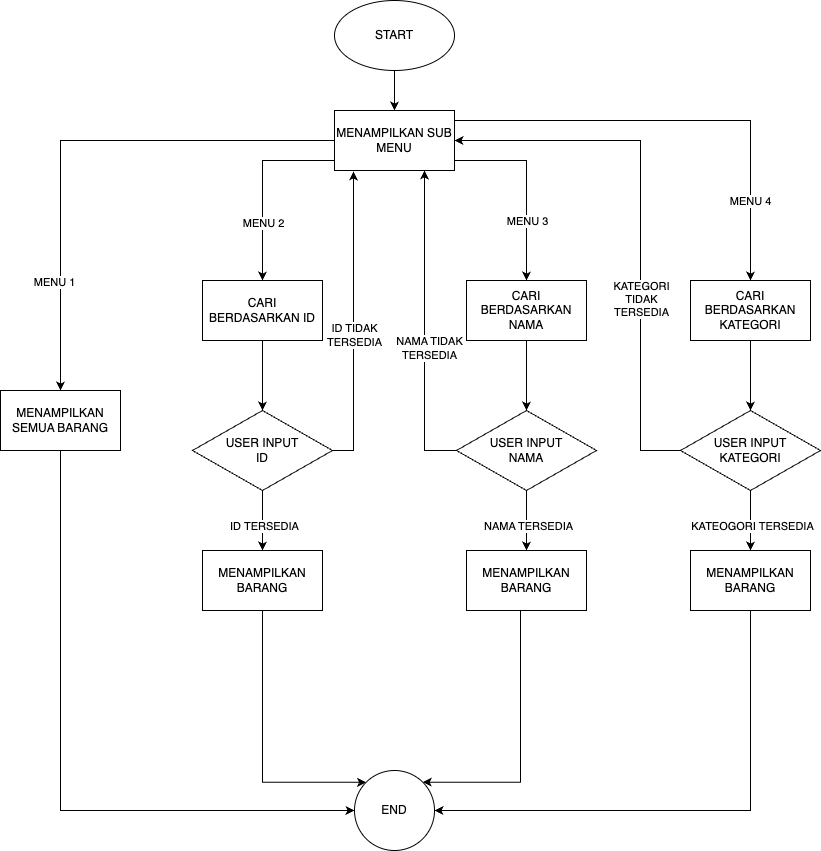

The diagram above was exported from draw.io. Its source (the exported page's mxGraphModel, read from the mxfile embedded in the PNG):
<mxGraphModel dx="1249" dy="867" grid="1" gridSize="10" guides="1" tooltips="1" connect="1" arrows="1" fold="1" page="1" pageScale="1" pageWidth="827" pageHeight="1169" math="0" shadow="0">
  <root>
    <mxCell id="WIyWlLk6GJQsqaUBKTNV-0" />
    <mxCell id="WIyWlLk6GJQsqaUBKTNV-1" parent="WIyWlLk6GJQsqaUBKTNV-0" />
    <mxCell id="hXuVG47hjKf2AjuXxUoa-5" value="" style="edgeStyle=orthogonalEdgeStyle;rounded=0;orthogonalLoop=1;jettySize=auto;html=1;" edge="1" parent="WIyWlLk6GJQsqaUBKTNV-1" source="hXuVG47hjKf2AjuXxUoa-1" target="hXuVG47hjKf2AjuXxUoa-4">
      <mxGeometry relative="1" as="geometry" />
    </mxCell>
    <mxCell id="hXuVG47hjKf2AjuXxUoa-1" value="START" style="ellipse;whiteSpace=wrap;html=1;" vertex="1" parent="WIyWlLk6GJQsqaUBKTNV-1">
      <mxGeometry x="354" width="120" height="70" as="geometry" />
    </mxCell>
    <mxCell id="hXuVG47hjKf2AjuXxUoa-7" value="" style="edgeStyle=orthogonalEdgeStyle;rounded=0;orthogonalLoop=1;jettySize=auto;html=1;" edge="1" parent="WIyWlLk6GJQsqaUBKTNV-1" source="hXuVG47hjKf2AjuXxUoa-4" target="hXuVG47hjKf2AjuXxUoa-6">
      <mxGeometry relative="1" as="geometry" />
    </mxCell>
    <mxCell id="hXuVG47hjKf2AjuXxUoa-8" value="MENU 1" style="edgeLabel;html=1;align=center;verticalAlign=middle;resizable=0;points=[];" vertex="1" connectable="0" parent="hXuVG47hjKf2AjuXxUoa-7">
      <mxGeometry x="0.2917" y="3" relative="1" as="geometry">
        <mxPoint x="-10" y="77" as="offset" />
      </mxGeometry>
    </mxCell>
    <mxCell id="hXuVG47hjKf2AjuXxUoa-33" style="edgeStyle=orthogonalEdgeStyle;rounded=0;orthogonalLoop=1;jettySize=auto;html=1;" edge="1" parent="WIyWlLk6GJQsqaUBKTNV-1" source="hXuVG47hjKf2AjuXxUoa-4" target="hXuVG47hjKf2AjuXxUoa-9">
      <mxGeometry relative="1" as="geometry">
        <Array as="points">
          <mxPoint x="282" y="160" />
        </Array>
      </mxGeometry>
    </mxCell>
    <mxCell id="hXuVG47hjKf2AjuXxUoa-34" value="MENU 2" style="edgeLabel;html=1;align=center;verticalAlign=middle;resizable=0;points=[];" vertex="1" connectable="0" parent="hXuVG47hjKf2AjuXxUoa-33">
      <mxGeometry x="0.3958" relative="1" as="geometry">
        <mxPoint as="offset" />
      </mxGeometry>
    </mxCell>
    <mxCell id="hXuVG47hjKf2AjuXxUoa-35" style="edgeStyle=orthogonalEdgeStyle;rounded=0;orthogonalLoop=1;jettySize=auto;html=1;" edge="1" parent="WIyWlLk6GJQsqaUBKTNV-1" source="hXuVG47hjKf2AjuXxUoa-4" target="hXuVG47hjKf2AjuXxUoa-21">
      <mxGeometry relative="1" as="geometry">
        <Array as="points">
          <mxPoint x="546" y="160" />
        </Array>
      </mxGeometry>
    </mxCell>
    <mxCell id="hXuVG47hjKf2AjuXxUoa-36" value="MENU 3" style="edgeLabel;html=1;align=center;verticalAlign=middle;resizable=0;points=[];" vertex="1" connectable="0" parent="hXuVG47hjKf2AjuXxUoa-35">
      <mxGeometry x="0.6042" y="2" relative="1" as="geometry">
        <mxPoint x="-2" y="-22" as="offset" />
      </mxGeometry>
    </mxCell>
    <mxCell id="hXuVG47hjKf2AjuXxUoa-37" style="edgeStyle=orthogonalEdgeStyle;rounded=0;orthogonalLoop=1;jettySize=auto;html=1;" edge="1" parent="WIyWlLk6GJQsqaUBKTNV-1" source="hXuVG47hjKf2AjuXxUoa-4" target="hXuVG47hjKf2AjuXxUoa-28">
      <mxGeometry relative="1" as="geometry">
        <Array as="points">
          <mxPoint x="770" y="120" />
        </Array>
      </mxGeometry>
    </mxCell>
    <mxCell id="hXuVG47hjKf2AjuXxUoa-38" value="MENU 4" style="edgeLabel;html=1;align=center;verticalAlign=middle;resizable=0;points=[];" vertex="1" connectable="0" parent="hXuVG47hjKf2AjuXxUoa-37">
      <mxGeometry x="-0.1422" y="-4" relative="1" as="geometry">
        <mxPoint x="99" y="76" as="offset" />
      </mxGeometry>
    </mxCell>
    <mxCell id="hXuVG47hjKf2AjuXxUoa-4" value="MENAMPILKAN SUB MENU" style="whiteSpace=wrap;html=1;" vertex="1" parent="WIyWlLk6GJQsqaUBKTNV-1">
      <mxGeometry x="354" y="110" width="120" height="60" as="geometry" />
    </mxCell>
    <mxCell id="hXuVG47hjKf2AjuXxUoa-46" style="edgeStyle=orthogonalEdgeStyle;rounded=0;orthogonalLoop=1;jettySize=auto;html=1;entryX=0;entryY=0.5;entryDx=0;entryDy=0;" edge="1" parent="WIyWlLk6GJQsqaUBKTNV-1" source="hXuVG47hjKf2AjuXxUoa-6" target="hXuVG47hjKf2AjuXxUoa-45">
      <mxGeometry relative="1" as="geometry">
        <Array as="points">
          <mxPoint x="80" y="810" />
        </Array>
      </mxGeometry>
    </mxCell>
    <mxCell id="hXuVG47hjKf2AjuXxUoa-6" value="MENAMPILKAN SEMUA BARANG" style="whiteSpace=wrap;html=1;" vertex="1" parent="WIyWlLk6GJQsqaUBKTNV-1">
      <mxGeometry x="20" y="390" width="120" height="60" as="geometry" />
    </mxCell>
    <mxCell id="hXuVG47hjKf2AjuXxUoa-12" value="" style="edgeStyle=orthogonalEdgeStyle;rounded=0;orthogonalLoop=1;jettySize=auto;html=1;" edge="1" parent="WIyWlLk6GJQsqaUBKTNV-1" source="hXuVG47hjKf2AjuXxUoa-9" target="hXuVG47hjKf2AjuXxUoa-11">
      <mxGeometry relative="1" as="geometry" />
    </mxCell>
    <mxCell id="hXuVG47hjKf2AjuXxUoa-9" value="CARI BERDASARKAN ID" style="whiteSpace=wrap;html=1;" vertex="1" parent="WIyWlLk6GJQsqaUBKTNV-1">
      <mxGeometry x="222" y="280" width="120" height="60" as="geometry" />
    </mxCell>
    <mxCell id="hXuVG47hjKf2AjuXxUoa-14" value="" style="edgeStyle=orthogonalEdgeStyle;rounded=0;orthogonalLoop=1;jettySize=auto;html=1;" edge="1" parent="WIyWlLk6GJQsqaUBKTNV-1" source="hXuVG47hjKf2AjuXxUoa-11" target="hXuVG47hjKf2AjuXxUoa-13">
      <mxGeometry relative="1" as="geometry" />
    </mxCell>
    <mxCell id="hXuVG47hjKf2AjuXxUoa-15" value="ID TERSEDIA" style="edgeLabel;html=1;align=center;verticalAlign=middle;resizable=0;points=[];" vertex="1" connectable="0" parent="hXuVG47hjKf2AjuXxUoa-14">
      <mxGeometry x="0.1667" y="1" relative="1" as="geometry">
        <mxPoint as="offset" />
      </mxGeometry>
    </mxCell>
    <mxCell id="hXuVG47hjKf2AjuXxUoa-11" value="USER INPUT&lt;div&gt;ID&lt;/div&gt;" style="rhombus;whiteSpace=wrap;html=1;" vertex="1" parent="WIyWlLk6GJQsqaUBKTNV-1">
      <mxGeometry x="212" y="410" width="140" height="80" as="geometry" />
    </mxCell>
    <mxCell id="hXuVG47hjKf2AjuXxUoa-39" style="edgeStyle=orthogonalEdgeStyle;rounded=0;orthogonalLoop=1;jettySize=auto;html=1;entryX=0.158;entryY=1.017;entryDx=0;entryDy=0;entryPerimeter=0;exitX=1;exitY=0.5;exitDx=0;exitDy=0;" edge="1" parent="WIyWlLk6GJQsqaUBKTNV-1" source="hXuVG47hjKf2AjuXxUoa-11" target="hXuVG47hjKf2AjuXxUoa-4">
      <mxGeometry relative="1" as="geometry">
        <Array as="points">
          <mxPoint x="373" y="450" />
        </Array>
      </mxGeometry>
    </mxCell>
    <mxCell id="hXuVG47hjKf2AjuXxUoa-40" value="ID TIDAK&lt;div&gt;TERSEDIA&lt;/div&gt;" style="edgeLabel;html=1;align=center;verticalAlign=middle;resizable=0;points=[];" vertex="1" connectable="0" parent="hXuVG47hjKf2AjuXxUoa-39">
      <mxGeometry x="-0.0929" y="-1" relative="1" as="geometry">
        <mxPoint as="offset" />
      </mxGeometry>
    </mxCell>
    <mxCell id="hXuVG47hjKf2AjuXxUoa-47" style="edgeStyle=orthogonalEdgeStyle;rounded=0;orthogonalLoop=1;jettySize=auto;html=1;entryX=0;entryY=0;entryDx=0;entryDy=0;" edge="1" parent="WIyWlLk6GJQsqaUBKTNV-1" source="hXuVG47hjKf2AjuXxUoa-13" target="hXuVG47hjKf2AjuXxUoa-45">
      <mxGeometry relative="1" as="geometry">
        <Array as="points">
          <mxPoint x="282" y="782" />
        </Array>
      </mxGeometry>
    </mxCell>
    <mxCell id="hXuVG47hjKf2AjuXxUoa-13" value="MENAMPILKAN BARANG" style="whiteSpace=wrap;html=1;" vertex="1" parent="WIyWlLk6GJQsqaUBKTNV-1">
      <mxGeometry x="222" y="550" width="120" height="60" as="geometry" />
    </mxCell>
    <mxCell id="hXuVG47hjKf2AjuXxUoa-20" value="" style="edgeStyle=orthogonalEdgeStyle;rounded=0;orthogonalLoop=1;jettySize=auto;html=1;" edge="1" source="hXuVG47hjKf2AjuXxUoa-21" target="hXuVG47hjKf2AjuXxUoa-25" parent="WIyWlLk6GJQsqaUBKTNV-1">
      <mxGeometry relative="1" as="geometry" />
    </mxCell>
    <mxCell id="hXuVG47hjKf2AjuXxUoa-21" value="CARI BERDASARKAN NAMA" style="whiteSpace=wrap;html=1;" vertex="1" parent="WIyWlLk6GJQsqaUBKTNV-1">
      <mxGeometry x="486" y="280" width="120" height="60" as="geometry" />
    </mxCell>
    <mxCell id="hXuVG47hjKf2AjuXxUoa-22" value="" style="edgeStyle=orthogonalEdgeStyle;rounded=0;orthogonalLoop=1;jettySize=auto;html=1;" edge="1" source="hXuVG47hjKf2AjuXxUoa-25" target="hXuVG47hjKf2AjuXxUoa-26" parent="WIyWlLk6GJQsqaUBKTNV-1">
      <mxGeometry relative="1" as="geometry" />
    </mxCell>
    <mxCell id="hXuVG47hjKf2AjuXxUoa-23" value="NAMA TERSEDIA" style="edgeLabel;html=1;align=center;verticalAlign=middle;resizable=0;points=[];" vertex="1" connectable="0" parent="hXuVG47hjKf2AjuXxUoa-22">
      <mxGeometry x="0.1667" y="1" relative="1" as="geometry">
        <mxPoint as="offset" />
      </mxGeometry>
    </mxCell>
    <mxCell id="hXuVG47hjKf2AjuXxUoa-25" value="USER INPUT&lt;div&gt;NAMA&lt;/div&gt;" style="rhombus;whiteSpace=wrap;html=1;" vertex="1" parent="WIyWlLk6GJQsqaUBKTNV-1">
      <mxGeometry x="476" y="410" width="140" height="80" as="geometry" />
    </mxCell>
    <mxCell id="hXuVG47hjKf2AjuXxUoa-41" style="edgeStyle=orthogonalEdgeStyle;rounded=0;orthogonalLoop=1;jettySize=auto;html=1;entryX=0.75;entryY=1;entryDx=0;entryDy=0;exitX=0;exitY=0.5;exitDx=0;exitDy=0;" edge="1" parent="WIyWlLk6GJQsqaUBKTNV-1" source="hXuVG47hjKf2AjuXxUoa-25" target="hXuVG47hjKf2AjuXxUoa-4">
      <mxGeometry relative="1" as="geometry" />
    </mxCell>
    <mxCell id="hXuVG47hjKf2AjuXxUoa-42" value="NAMA TIDAK&lt;div&gt;TERSEDIA&lt;/div&gt;" style="edgeLabel;html=1;align=center;verticalAlign=middle;resizable=0;points=[];" vertex="1" connectable="0" parent="hXuVG47hjKf2AjuXxUoa-41">
      <mxGeometry x="0.5265" y="-4" relative="1" as="geometry">
        <mxPoint y="103" as="offset" />
      </mxGeometry>
    </mxCell>
    <mxCell id="hXuVG47hjKf2AjuXxUoa-48" style="edgeStyle=orthogonalEdgeStyle;rounded=0;orthogonalLoop=1;jettySize=auto;html=1;entryX=1;entryY=0;entryDx=0;entryDy=0;" edge="1" parent="WIyWlLk6GJQsqaUBKTNV-1" source="hXuVG47hjKf2AjuXxUoa-26" target="hXuVG47hjKf2AjuXxUoa-45">
      <mxGeometry relative="1" as="geometry">
        <Array as="points">
          <mxPoint x="540" y="782" />
        </Array>
      </mxGeometry>
    </mxCell>
    <mxCell id="hXuVG47hjKf2AjuXxUoa-26" value="MENAMPILKAN BARANG" style="whiteSpace=wrap;html=1;" vertex="1" parent="WIyWlLk6GJQsqaUBKTNV-1">
      <mxGeometry x="486" y="550" width="120" height="60" as="geometry" />
    </mxCell>
    <mxCell id="hXuVG47hjKf2AjuXxUoa-27" value="" style="edgeStyle=orthogonalEdgeStyle;rounded=0;orthogonalLoop=1;jettySize=auto;html=1;" edge="1" source="hXuVG47hjKf2AjuXxUoa-28" target="hXuVG47hjKf2AjuXxUoa-31" parent="WIyWlLk6GJQsqaUBKTNV-1">
      <mxGeometry relative="1" as="geometry" />
    </mxCell>
    <mxCell id="hXuVG47hjKf2AjuXxUoa-28" value="CARI BERDASARKAN KATEGORI" style="whiteSpace=wrap;html=1;" vertex="1" parent="WIyWlLk6GJQsqaUBKTNV-1">
      <mxGeometry x="710" y="280" width="120" height="60" as="geometry" />
    </mxCell>
    <mxCell id="hXuVG47hjKf2AjuXxUoa-29" value="" style="edgeStyle=orthogonalEdgeStyle;rounded=0;orthogonalLoop=1;jettySize=auto;html=1;" edge="1" source="hXuVG47hjKf2AjuXxUoa-31" target="hXuVG47hjKf2AjuXxUoa-32" parent="WIyWlLk6GJQsqaUBKTNV-1">
      <mxGeometry relative="1" as="geometry" />
    </mxCell>
    <mxCell id="hXuVG47hjKf2AjuXxUoa-30" value="KATEOGORI TERSEDIA" style="edgeLabel;html=1;align=center;verticalAlign=middle;resizable=0;points=[];" vertex="1" connectable="0" parent="hXuVG47hjKf2AjuXxUoa-29">
      <mxGeometry x="0.1667" y="1" relative="1" as="geometry">
        <mxPoint as="offset" />
      </mxGeometry>
    </mxCell>
    <mxCell id="hXuVG47hjKf2AjuXxUoa-31" value="USER INPUT&lt;div&gt;KATEGORI&lt;/div&gt;" style="rhombus;whiteSpace=wrap;html=1;" vertex="1" parent="WIyWlLk6GJQsqaUBKTNV-1">
      <mxGeometry x="700" y="410" width="140" height="80" as="geometry" />
    </mxCell>
    <mxCell id="hXuVG47hjKf2AjuXxUoa-43" style="edgeStyle=orthogonalEdgeStyle;rounded=0;orthogonalLoop=1;jettySize=auto;html=1;entryX=1;entryY=0.5;entryDx=0;entryDy=0;exitX=0;exitY=0.5;exitDx=0;exitDy=0;" edge="1" parent="WIyWlLk6GJQsqaUBKTNV-1" source="hXuVG47hjKf2AjuXxUoa-31" target="hXuVG47hjKf2AjuXxUoa-4">
      <mxGeometry relative="1" as="geometry">
        <Array as="points">
          <mxPoint x="660" y="450" />
          <mxPoint x="660" y="140" />
        </Array>
      </mxGeometry>
    </mxCell>
    <mxCell id="hXuVG47hjKf2AjuXxUoa-44" value="KATEGORI&lt;div&gt;TIDAK&lt;/div&gt;&lt;div&gt;TERSEDIA&lt;/div&gt;" style="edgeLabel;html=1;align=center;verticalAlign=middle;resizable=0;points=[];" vertex="1" connectable="0" parent="hXuVG47hjKf2AjuXxUoa-43">
      <mxGeometry x="-0.284" relative="1" as="geometry">
        <mxPoint as="offset" />
      </mxGeometry>
    </mxCell>
    <mxCell id="hXuVG47hjKf2AjuXxUoa-49" style="edgeStyle=orthogonalEdgeStyle;rounded=0;orthogonalLoop=1;jettySize=auto;html=1;entryX=1;entryY=0.5;entryDx=0;entryDy=0;" edge="1" parent="WIyWlLk6GJQsqaUBKTNV-1" source="hXuVG47hjKf2AjuXxUoa-32" target="hXuVG47hjKf2AjuXxUoa-45">
      <mxGeometry relative="1" as="geometry">
        <Array as="points">
          <mxPoint x="770" y="810" />
        </Array>
      </mxGeometry>
    </mxCell>
    <mxCell id="hXuVG47hjKf2AjuXxUoa-32" value="MENAMPILKAN BARANG" style="whiteSpace=wrap;html=1;" vertex="1" parent="WIyWlLk6GJQsqaUBKTNV-1">
      <mxGeometry x="710" y="550" width="120" height="60" as="geometry" />
    </mxCell>
    <mxCell id="hXuVG47hjKf2AjuXxUoa-45" value="END" style="ellipse;whiteSpace=wrap;html=1;aspect=fixed;" vertex="1" parent="WIyWlLk6GJQsqaUBKTNV-1">
      <mxGeometry x="374" y="770" width="80" height="80" as="geometry" />
    </mxCell>
  </root>
</mxGraphModel>